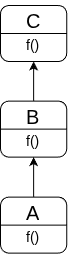

The diagram above was exported from draw.io. Its source (the exported page's mxGraphModel, read from the mxfile embedded in the PNG):
<mxGraphModel dx="507" dy="380" grid="1" gridSize="10" guides="1" tooltips="1" connect="1" arrows="1" fold="1" page="1" pageScale="1" pageWidth="850" pageHeight="1100" math="0" shadow="0">
  <root>
    <mxCell id="0" />
    <mxCell id="1" parent="0" />
    <mxCell id="kat4z0HWToa1ukb300i7-35" value="" style="group" vertex="1" connectable="0" parent="1">
      <mxGeometry x="210" y="194.4" width="66.25" height="66.33333333333334" as="geometry" />
    </mxCell>
    <mxCell id="kat4z0HWToa1ukb300i7-22" value="" style="rounded=1;whiteSpace=wrap;html=1;container=0;" vertex="1" parent="kat4z0HWToa1ukb300i7-35">
      <mxGeometry y="5.599999999999994" width="66.25" height="56" as="geometry" />
    </mxCell>
    <mxCell id="kat4z0HWToa1ukb300i7-23" value="" style="endArrow=none;html=1;rounded=0;entryX=1;entryY=0.5;entryDx=0;entryDy=0;exitX=0;exitY=0.5;exitDx=0;exitDy=0;" edge="1" parent="kat4z0HWToa1ukb300i7-35" source="kat4z0HWToa1ukb300i7-22" target="kat4z0HWToa1ukb300i7-22">
      <mxGeometry width="50" height="50" relative="1" as="geometry">
        <mxPoint x="-7.201086956521749" y="5.599999999999994" as="sourcePoint" />
        <mxPoint x="-64.80978260869566" y="42.93333333333334" as="targetPoint" />
      </mxGeometry>
    </mxCell>
    <mxCell id="kat4z0HWToa1ukb300i7-25" value="&lt;font style=&quot;font-size: 20px;&quot;&gt;C&lt;/font&gt;" style="text;strokeColor=none;fillColor=none;align=left;verticalAlign=middle;spacingLeft=4;spacingRight=4;overflow=hidden;points=[[0,0.5],[1,0.5]];portConstraint=eastwest;rotatable=0;whiteSpace=wrap;html=1;strokeWidth=3;container=0;" vertex="1" parent="kat4z0HWToa1ukb300i7-35">
      <mxGeometry x="20.090000000000003" width="26.08" height="41.07" as="geometry" />
    </mxCell>
    <mxCell id="kat4z0HWToa1ukb300i7-31" value="&lt;font style=&quot;font-size: 14px;&quot;&gt;f()&lt;/font&gt;" style="text;strokeColor=none;fillColor=none;align=left;verticalAlign=middle;spacingLeft=4;spacingRight=4;overflow=hidden;points=[[0,0.5],[1,0.5]];portConstraint=eastwest;rotatable=0;whiteSpace=wrap;html=1;strokeWidth=0;container=0;" vertex="1" parent="kat4z0HWToa1ukb300i7-35">
      <mxGeometry x="20.09210144927536" y="25.26666666666665" width="38.40579710144928" height="41.06666666666666" as="geometry" />
    </mxCell>
    <mxCell id="kat4z0HWToa1ukb300i7-36" value="" style="group" vertex="1" connectable="0" parent="1">
      <mxGeometry x="210" y="290" width="66.25" height="66.33333333333334" as="geometry" />
    </mxCell>
    <mxCell id="kat4z0HWToa1ukb300i7-37" value="" style="rounded=1;whiteSpace=wrap;html=1;container=0;" vertex="1" parent="kat4z0HWToa1ukb300i7-36">
      <mxGeometry y="5.599999999999994" width="66.25" height="56" as="geometry" />
    </mxCell>
    <mxCell id="kat4z0HWToa1ukb300i7-38" value="" style="endArrow=none;html=1;rounded=0;entryX=1;entryY=0.5;entryDx=0;entryDy=0;exitX=0;exitY=0.5;exitDx=0;exitDy=0;" edge="1" parent="kat4z0HWToa1ukb300i7-36" source="kat4z0HWToa1ukb300i7-37" target="kat4z0HWToa1ukb300i7-37">
      <mxGeometry width="50" height="50" relative="1" as="geometry">
        <mxPoint x="-7.201086956521749" y="5.599999999999994" as="sourcePoint" />
        <mxPoint x="-64.80978260869566" y="42.93333333333334" as="targetPoint" />
      </mxGeometry>
    </mxCell>
    <mxCell id="kat4z0HWToa1ukb300i7-39" value="&lt;font style=&quot;font-size: 20px;&quot;&gt;B&lt;/font&gt;" style="text;strokeColor=none;fillColor=none;align=left;verticalAlign=middle;spacingLeft=4;spacingRight=4;overflow=hidden;points=[[0,0.5],[1,0.5]];portConstraint=eastwest;rotatable=0;whiteSpace=wrap;html=1;strokeWidth=3;container=0;" vertex="1" parent="kat4z0HWToa1ukb300i7-36">
      <mxGeometry x="20.090000000000003" width="26.08" height="41.07" as="geometry" />
    </mxCell>
    <mxCell id="kat4z0HWToa1ukb300i7-40" value="&lt;font style=&quot;font-size: 14px;&quot;&gt;f()&lt;/font&gt;" style="text;strokeColor=none;fillColor=none;align=left;verticalAlign=middle;spacingLeft=4;spacingRight=4;overflow=hidden;points=[[0,0.5],[1,0.5]];portConstraint=eastwest;rotatable=0;whiteSpace=wrap;html=1;strokeWidth=0;container=0;" vertex="1" parent="kat4z0HWToa1ukb300i7-36">
      <mxGeometry x="20.09210144927536" y="25.26666666666665" width="38.40579710144928" height="41.06666666666666" as="geometry" />
    </mxCell>
    <mxCell id="kat4z0HWToa1ukb300i7-41" value="" style="group" vertex="1" connectable="0" parent="1">
      <mxGeometry x="210" y="386" width="66.25" height="66.33333333333334" as="geometry" />
    </mxCell>
    <mxCell id="kat4z0HWToa1ukb300i7-42" value="" style="rounded=1;whiteSpace=wrap;html=1;container=0;" vertex="1" parent="kat4z0HWToa1ukb300i7-41">
      <mxGeometry y="5.599999999999994" width="66.25" height="56" as="geometry" />
    </mxCell>
    <mxCell id="kat4z0HWToa1ukb300i7-43" value="" style="endArrow=none;html=1;rounded=0;entryX=1;entryY=0.5;entryDx=0;entryDy=0;exitX=0;exitY=0.5;exitDx=0;exitDy=0;" edge="1" parent="kat4z0HWToa1ukb300i7-41" source="kat4z0HWToa1ukb300i7-42" target="kat4z0HWToa1ukb300i7-42">
      <mxGeometry width="50" height="50" relative="1" as="geometry">
        <mxPoint x="-7.201086956521749" y="5.599999999999994" as="sourcePoint" />
        <mxPoint x="-64.80978260869566" y="42.93333333333334" as="targetPoint" />
      </mxGeometry>
    </mxCell>
    <mxCell id="kat4z0HWToa1ukb300i7-44" value="&lt;font style=&quot;font-size: 20px;&quot;&gt;A&lt;/font&gt;" style="text;strokeColor=none;fillColor=none;align=left;verticalAlign=middle;spacingLeft=4;spacingRight=4;overflow=hidden;points=[[0,0.5],[1,0.5]];portConstraint=eastwest;rotatable=0;whiteSpace=wrap;html=1;strokeWidth=3;container=0;" vertex="1" parent="kat4z0HWToa1ukb300i7-41">
      <mxGeometry x="20.090000000000003" width="26.08" height="41.07" as="geometry" />
    </mxCell>
    <mxCell id="kat4z0HWToa1ukb300i7-45" value="&lt;font style=&quot;font-size: 14px;&quot;&gt;f()&lt;/font&gt;" style="text;strokeColor=none;fillColor=none;align=left;verticalAlign=middle;spacingLeft=4;spacingRight=4;overflow=hidden;points=[[0,0.5],[1,0.5]];portConstraint=eastwest;rotatable=0;whiteSpace=wrap;html=1;strokeWidth=0;container=0;" vertex="1" parent="kat4z0HWToa1ukb300i7-41">
      <mxGeometry x="20.09210144927536" y="25.26666666666665" width="38.40579710144928" height="41.06666666666666" as="geometry" />
    </mxCell>
    <mxCell id="kat4z0HWToa1ukb300i7-46" value="" style="endArrow=classic;html=1;rounded=0;exitX=0.5;exitY=0;exitDx=0;exitDy=0;entryX=0.5;entryY=1;entryDx=0;entryDy=0;" edge="1" parent="1" source="kat4z0HWToa1ukb300i7-37" target="kat4z0HWToa1ukb300i7-22">
      <mxGeometry width="50" height="50" relative="1" as="geometry">
        <mxPoint x="100" y="330" as="sourcePoint" />
        <mxPoint x="150" y="280" as="targetPoint" />
      </mxGeometry>
    </mxCell>
    <mxCell id="kat4z0HWToa1ukb300i7-47" value="" style="endArrow=classic;html=1;rounded=0;exitX=0.5;exitY=0;exitDx=0;exitDy=0;entryX=0.5;entryY=1;entryDx=0;entryDy=0;" edge="1" parent="1" source="kat4z0HWToa1ukb300i7-42" target="kat4z0HWToa1ukb300i7-37">
      <mxGeometry width="50" height="50" relative="1" as="geometry">
        <mxPoint x="240" y="310" as="sourcePoint" />
        <mxPoint x="240" y="270" as="targetPoint" />
      </mxGeometry>
    </mxCell>
  </root>
</mxGraphModel>